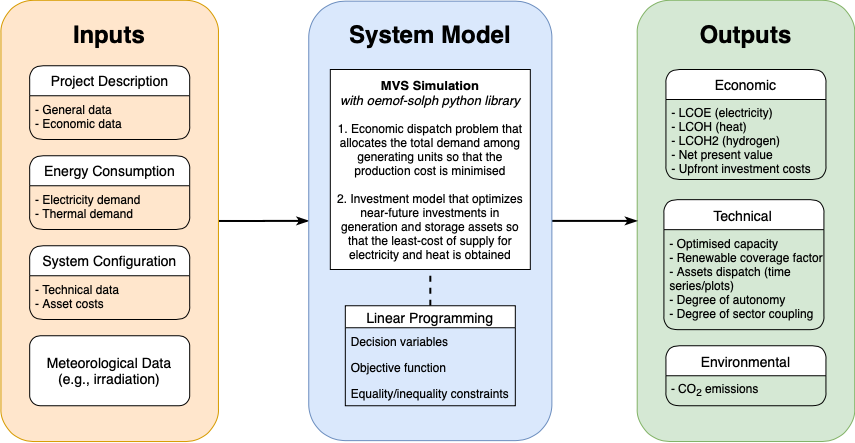

The diagram above was exported from draw.io. Its source (the exported page's mxGraphModel, read from the mxfile embedded in the PNG):
<mxGraphModel dx="946" dy="596" grid="1" gridSize="10" guides="1" tooltips="1" connect="1" arrows="1" fold="1" page="1" pageScale="1" pageWidth="1169" pageHeight="827" math="0" shadow="0">
  <root>
    <mxCell id="0" />
    <mxCell id="1" parent="0" />
    <mxCell id="Y9XD2d8W_ehz4mnSfpLF-90" value="" style="edgeStyle=orthogonalEdgeStyle;rounded=0;orthogonalLoop=1;jettySize=auto;html=1;endArrow=classicThin;endFill=1;strokeWidth=2;fontSize=11;entryX=0.5;entryY=1;entryDx=0;entryDy=0;" parent="1" source="Y9XD2d8W_ehz4mnSfpLF-82" target="Y9XD2d8W_ehz4mnSfpLF-6" edge="1">
      <mxGeometry relative="1" as="geometry">
        <mxPoint x="659.6949999999997" y="301.40999999999985" as="targetPoint" />
      </mxGeometry>
    </mxCell>
    <mxCell id="Y9XD2d8W_ehz4mnSfpLF-82" value="" style="rounded=1;whiteSpace=wrap;html=1;strokeWidth=1;fillColor=#ffe6cc;rotation=90;strokeColor=#d79b00;" parent="1" vertex="1">
      <mxGeometry x="26.569999999999993" y="192.66" width="441.25" height="217.5" as="geometry" />
    </mxCell>
    <mxCell id="Y9XD2d8W_ehz4mnSfpLF-45" value="" style="rounded=1;whiteSpace=wrap;html=1;strokeWidth=1;fillColor=#d5e8d4;rotation=90;strokeColor=#82b366;" parent="1" vertex="1">
      <mxGeometry x="662.82" y="192.64999999999998" width="441.25" height="217.5" as="geometry" />
    </mxCell>
    <mxCell id="Y9XD2d8W_ehz4mnSfpLF-94" value="" style="edgeStyle=orthogonalEdgeStyle;rounded=0;orthogonalLoop=1;jettySize=auto;html=1;endArrow=classicThin;endFill=1;strokeWidth=2;fontSize=11;entryX=0.5;entryY=1;entryDx=0;entryDy=0;" parent="1" source="Y9XD2d8W_ehz4mnSfpLF-6" target="Y9XD2d8W_ehz4mnSfpLF-45" edge="1">
      <mxGeometry relative="1" as="geometry">
        <mxPoint x="740" y="301" as="targetPoint" />
      </mxGeometry>
    </mxCell>
    <mxCell id="Y9XD2d8W_ehz4mnSfpLF-6" value="" style="rounded=1;whiteSpace=wrap;html=1;fillColor=#dae8fc;rotation=90;strokeColor=#6c8ebf;" parent="1" vertex="1">
      <mxGeometry x="348.08" y="179.84" width="439.47" height="243.13" as="geometry" />
    </mxCell>
    <mxCell id="prIIEZjb4JlfjDGkwLqs-20" value="&lt;span style=&quot;font-size: 13px&quot;&gt;&lt;b&gt;MVS Simulation&lt;/b&gt;&lt;br&gt;&lt;i&gt;with oemof-solph python library&lt;/i&gt;&lt;br&gt;&lt;/span&gt;&lt;br&gt;&lt;div&gt;1. Economic dispatch problem that allocates the total demand among generating units so that the production cost is minimised&lt;/div&gt;&lt;div style=&quot;text-align: left&quot;&gt;&lt;br&gt;&lt;/div&gt;&lt;div&gt;2. Investment model that optimizes near-future investments in generation and storage assets so that the least-cost of supply for electricity and heat is obtained&lt;/div&gt;" style="whiteSpace=wrap;html=1;aspect=fixed;" parent="1" vertex="1">
      <mxGeometry x="467.82" y="150" width="200" height="200" as="geometry" />
    </mxCell>
    <mxCell id="Y9XD2d8W_ehz4mnSfpLF-26" value="&lt;h1&gt;System Model&lt;/h1&gt;" style="text;html=1;strokeColor=none;fillColor=none;spacing=5;spacingTop=-20;whiteSpace=wrap;overflow=hidden;rounded=0;align=center;" parent="1" vertex="1">
      <mxGeometry x="472.82" y="96.25" width="190" height="40" as="geometry" />
    </mxCell>
    <mxCell id="Y9XD2d8W_ehz4mnSfpLF-46" value="&lt;h1&gt;Outputs&lt;/h1&gt;" style="text;html=1;strokeColor=none;fillColor=none;spacing=5;spacingTop=-20;whiteSpace=wrap;overflow=hidden;rounded=0;align=center;" parent="1" vertex="1">
      <mxGeometry x="825.95" y="96.25" width="115" height="40" as="geometry" />
    </mxCell>
    <mxCell id="Y9XD2d8W_ehz4mnSfpLF-66" value="&lt;font style=&quot;font-size: 14px&quot;&gt;Meteorological Data&lt;br&gt;(e.g., irradiation)&lt;/font&gt;" style="rounded=1;whiteSpace=wrap;html=1;" parent="1" vertex="1">
      <mxGeometry x="167.19" y="416.25" width="160" height="70" as="geometry" />
    </mxCell>
    <mxCell id="Y9XD2d8W_ehz4mnSfpLF-83" value="&lt;h1&gt;Inputs&lt;/h1&gt;" style="text;html=1;strokeColor=none;fillColor=none;spacing=5;spacingTop=-20;whiteSpace=wrap;overflow=hidden;rounded=0;align=center;" parent="1" vertex="1">
      <mxGeometry x="152.19" y="96.25" width="190" height="40" as="geometry" />
    </mxCell>
    <mxCell id="Y9XD2d8W_ehz4mnSfpLF-74" value="Project Description" style="swimlane;childLayout=stackLayout;horizontal=1;startSize=30;horizontalStack=0;rounded=1;fontSize=14;fontStyle=0;strokeWidth=1;resizeParent=0;resizeLast=1;shadow=0;dashed=0;align=center;fillColor=#ffffff;html=1;" parent="1" vertex="1">
      <mxGeometry x="167.19" y="146.25" width="160" height="73.75" as="geometry" />
    </mxCell>
    <mxCell id="Y9XD2d8W_ehz4mnSfpLF-75" value="- General data&#10;- Economic data" style="align=left;strokeColor=none;fillColor=none;spacingLeft=4;fontSize=12;verticalAlign=top;resizable=0;rotatable=0;part=1;" parent="Y9XD2d8W_ehz4mnSfpLF-74" vertex="1">
      <mxGeometry y="30" width="160" height="43.75" as="geometry" />
    </mxCell>
    <mxCell id="Y9XD2d8W_ehz4mnSfpLF-72" value="Energy Consumption" style="swimlane;childLayout=stackLayout;horizontal=1;startSize=30;horizontalStack=0;rounded=1;fontSize=14;fontStyle=0;strokeWidth=1;resizeParent=0;resizeLast=1;shadow=0;dashed=0;align=center;fillColor=#ffffff;html=1;" parent="1" vertex="1">
      <mxGeometry x="167.19" y="236.25" width="160" height="73.75" as="geometry" />
    </mxCell>
    <mxCell id="Y9XD2d8W_ehz4mnSfpLF-73" value="- Electricity demand&#10;- Thermal demand" style="align=left;strokeColor=none;fillColor=none;spacingLeft=4;fontSize=12;verticalAlign=top;resizable=0;rotatable=0;part=1;" parent="Y9XD2d8W_ehz4mnSfpLF-72" vertex="1">
      <mxGeometry y="30" width="160" height="43.75" as="geometry" />
    </mxCell>
    <mxCell id="Y9XD2d8W_ehz4mnSfpLF-64" value="System Configuration" style="swimlane;childLayout=stackLayout;horizontal=1;startSize=30;horizontalStack=0;rounded=1;fontSize=14;fontStyle=0;strokeWidth=1;resizeParent=0;resizeLast=1;shadow=0;dashed=0;align=center;fillColor=#ffffff;html=1;" parent="1" vertex="1">
      <mxGeometry x="167.19" y="326.25" width="160" height="73.75" as="geometry" />
    </mxCell>
    <mxCell id="Y9XD2d8W_ehz4mnSfpLF-65" value="- Technical data&#10;- Asset costs" style="align=left;strokeColor=none;fillColor=none;spacingLeft=4;fontSize=12;verticalAlign=top;resizable=0;rotatable=0;part=1;" parent="Y9XD2d8W_ehz4mnSfpLF-64" vertex="1">
      <mxGeometry y="30" width="160" height="43.75" as="geometry" />
    </mxCell>
    <mxCell id="Y9XD2d8W_ehz4mnSfpLF-95" value="" style="endArrow=none;dashed=1;html=1;strokeWidth=2;fontSize=11;exitX=0.5;exitY=0;exitDx=0;exitDy=0;entryX=0.5;entryY=1;entryDx=0;entryDy=0;" parent="1" source="Y9XD2d8W_ehz4mnSfpLF-1" target="prIIEZjb4JlfjDGkwLqs-20" edge="1">
      <mxGeometry width="50" height="50" relative="1" as="geometry">
        <mxPoint x="540" y="360" as="sourcePoint" />
        <mxPoint x="590" y="310" as="targetPoint" />
      </mxGeometry>
    </mxCell>
    <mxCell id="Y9XD2d8W_ehz4mnSfpLF-39" value="Economic" style="swimlane;childLayout=stackLayout;horizontal=1;startSize=30;horizontalStack=0;rounded=1;fontSize=14;fontStyle=0;strokeWidth=1;resizeParent=0;resizeLast=1;shadow=0;dashed=0;align=center;" parent="1" vertex="1">
      <mxGeometry x="803.44" y="150" width="160" height="110" as="geometry" />
    </mxCell>
    <mxCell id="Y9XD2d8W_ehz4mnSfpLF-40" value="- LCOE (electricity)&#10;- LCOH (heat)&#10;- LCOH2 (hydrogen)&#10;- Net present value&#10;- Upfront investment costs" style="align=left;strokeColor=none;fillColor=none;spacingLeft=4;fontSize=12;verticalAlign=top;resizable=0;rotatable=0;part=1;strokeWidth=1;" parent="Y9XD2d8W_ehz4mnSfpLF-39" vertex="1">
      <mxGeometry y="30" width="160" height="80" as="geometry" />
    </mxCell>
    <mxCell id="Y9XD2d8W_ehz4mnSfpLF-41" value="Technical" style="swimlane;childLayout=stackLayout;horizontal=1;startSize=30;horizontalStack=0;rounded=1;fontSize=14;fontStyle=0;strokeWidth=1;resizeParent=0;resizeLast=1;shadow=0;dashed=0;align=center;" parent="1" vertex="1">
      <mxGeometry x="801.4200000000001" y="280.16" width="160" height="130" as="geometry" />
    </mxCell>
    <mxCell id="Y9XD2d8W_ehz4mnSfpLF-42" value="- Optimised capacity&#10;- Renewable coverage factor&#10;- Assets dispatch (time &#10;series/plots)&#10;- Degree of autonomy&#10;- Degree of sector coupling" style="align=left;strokeColor=none;fillColor=none;spacingLeft=4;fontSize=12;verticalAlign=top;resizable=0;rotatable=0;part=1;strokeWidth=1;" parent="Y9XD2d8W_ehz4mnSfpLF-41" vertex="1">
      <mxGeometry y="30" width="160" height="100" as="geometry" />
    </mxCell>
    <mxCell id="Y9XD2d8W_ehz4mnSfpLF-62" value="" style="rounded=1;whiteSpace=wrap;html=1;fillColor=#dae8fc;rotation=90;strokeColor=#6c8ebf;" parent="Y9XD2d8W_ehz4mnSfpLF-41" vertex="1">
      <mxGeometry y="130" width="160" as="geometry" />
    </mxCell>
    <mxCell id="Y9XD2d8W_ehz4mnSfpLF-78" value="" style="rounded=1;whiteSpace=wrap;html=1;fillColor=#dae8fc;rotation=90;strokeColor=#6c8ebf;" parent="Y9XD2d8W_ehz4mnSfpLF-41" vertex="1">
      <mxGeometry y="130" width="160" as="geometry" />
    </mxCell>
    <mxCell id="Y9XD2d8W_ehz4mnSfpLF-91" value="" style="rounded=1;whiteSpace=wrap;html=1;fillColor=#dae8fc;rotation=90;strokeColor=#6c8ebf;" parent="Y9XD2d8W_ehz4mnSfpLF-41" vertex="1">
      <mxGeometry y="130" width="160" as="geometry" />
    </mxCell>
    <mxCell id="Y9XD2d8W_ehz4mnSfpLF-93" value="" style="rounded=1;whiteSpace=wrap;html=1;fillColor=#dae8fc;rotation=90;strokeColor=#6c8ebf;" parent="Y9XD2d8W_ehz4mnSfpLF-41" vertex="1">
      <mxGeometry y="130" width="160" as="geometry" />
    </mxCell>
    <mxCell id="Y9XD2d8W_ehz4mnSfpLF-43" value="Environmental" style="swimlane;childLayout=stackLayout;horizontal=1;startSize=30;horizontalStack=0;rounded=1;fontSize=14;fontStyle=0;strokeWidth=1;resizeParent=0;resizeLast=1;shadow=0;dashed=0;align=center;" parent="1" vertex="1">
      <mxGeometry x="803.44" y="426.25" width="160" height="60" as="geometry" />
    </mxCell>
    <mxCell id="Y9XD2d8W_ehz4mnSfpLF-44" value="- CO&lt;sub&gt;2&lt;/sub&gt; emissions" style="align=left;strokeColor=none;fillColor=none;spacingLeft=4;fontSize=12;verticalAlign=top;resizable=0;rotatable=0;part=1;strokeWidth=1;html=1;" parent="Y9XD2d8W_ehz4mnSfpLF-43" vertex="1">
      <mxGeometry y="30" width="160" height="30" as="geometry" />
    </mxCell>
    <mxCell id="Y9XD2d8W_ehz4mnSfpLF-1" value="Linear Programming" style="swimlane;fontStyle=0;childLayout=stackLayout;horizontal=1;startSize=22;horizontalStack=0;resizeParent=1;resizeParentMax=0;resizeLast=0;collapsible=1;marginBottom=0;align=center;fontSize=14;fillColor=#FFFFFF;" parent="1" vertex="1">
      <mxGeometry x="482.82" y="386.25" width="170" height="100" as="geometry" />
    </mxCell>
    <mxCell id="Y9XD2d8W_ehz4mnSfpLF-2" value="Decision variables" style="text;strokeColor=none;fillColor=none;spacingLeft=4;spacingRight=4;overflow=hidden;rotatable=0;points=[[0,0.5],[1,0.5]];portConstraint=eastwest;fontSize=12;" parent="Y9XD2d8W_ehz4mnSfpLF-1" vertex="1">
      <mxGeometry y="22" width="170" height="26" as="geometry" />
    </mxCell>
    <mxCell id="Y9XD2d8W_ehz4mnSfpLF-3" value="Objective function" style="text;strokeColor=none;fillColor=none;spacingLeft=4;spacingRight=4;overflow=hidden;rotatable=0;points=[[0,0.5],[1,0.5]];portConstraint=eastwest;fontSize=12;" parent="Y9XD2d8W_ehz4mnSfpLF-1" vertex="1">
      <mxGeometry y="48" width="170" height="26" as="geometry" />
    </mxCell>
    <mxCell id="Y9XD2d8W_ehz4mnSfpLF-4" value="Equality/inequality constraints" style="text;strokeColor=none;fillColor=none;spacingLeft=4;spacingRight=4;overflow=hidden;rotatable=0;points=[[0,0.5],[1,0.5]];portConstraint=eastwest;fontSize=12;" parent="Y9XD2d8W_ehz4mnSfpLF-1" vertex="1">
      <mxGeometry y="74" width="170" height="26" as="geometry" />
    </mxCell>
  </root>
</mxGraphModel>